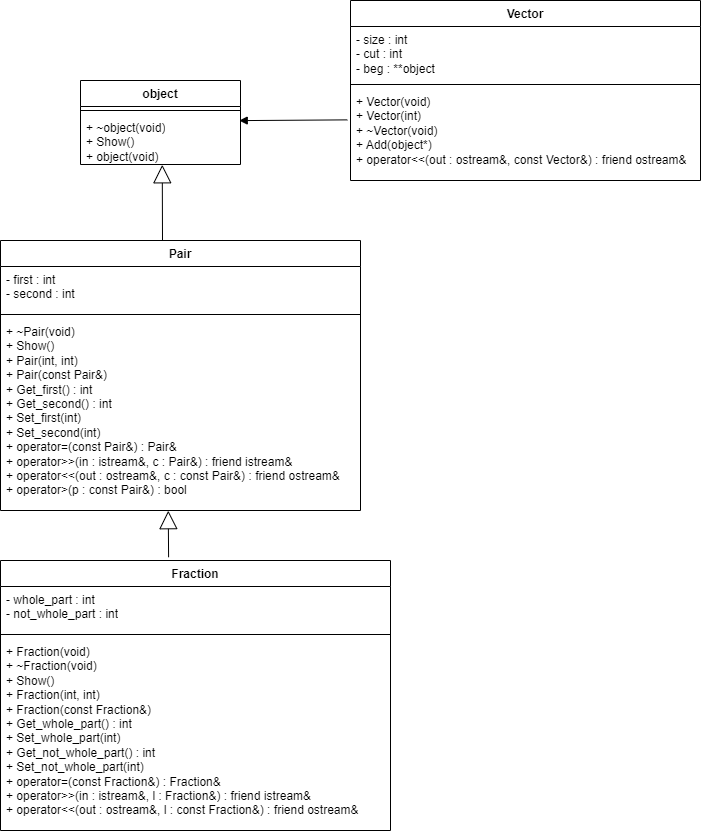

The diagram above was exported from draw.io. Its source (the exported page's mxGraphModel, read from the mxfile embedded in the PNG):
<mxGraphModel dx="990" dy="885" grid="1" gridSize="10" guides="1" tooltips="1" connect="1" arrows="1" fold="1" page="1" pageScale="1" pageWidth="827" pageHeight="1169" math="0" shadow="0">
  <root>
    <mxCell id="0" />
    <mxCell id="1" parent="0" />
    <mxCell id="7NjZY4kW9wPce89TTtN7-204" style="edgeStyle=orthogonalEdgeStyle;rounded=0;orthogonalLoop=1;jettySize=auto;html=1;exitX=1;exitY=0.5;exitDx=0;exitDy=0;entryX=0.5;entryY=0;entryDx=0;entryDy=0;" parent="1" edge="1">
      <mxGeometry relative="1" as="geometry">
        <mxPoint x="1420" y="550" as="sourcePoint" />
        <Array as="points">
          <mxPoint x="1470" y="550" />
          <mxPoint x="1470" y="680" />
          <mxPoint x="1330" y="680" />
        </Array>
      </mxGeometry>
    </mxCell>
    <mxCell id="LwDJ9_bF59ptO0BEYLhL-1" value="Pair" style="swimlane;fontStyle=1;align=center;verticalAlign=top;childLayout=stackLayout;horizontal=1;startSize=26;horizontalStack=0;resizeParent=1;resizeParentMax=0;resizeLast=0;collapsible=1;marginBottom=0;whiteSpace=wrap;html=1;" parent="1" vertex="1">
      <mxGeometry x="120" y="360" width="360" height="270" as="geometry" />
    </mxCell>
    <mxCell id="LwDJ9_bF59ptO0BEYLhL-2" value="&lt;div&gt;- first : int&lt;/div&gt;&lt;div&gt;- second : int&lt;/div&gt;" style="text;strokeColor=none;fillColor=none;align=left;verticalAlign=top;spacingLeft=4;spacingRight=4;overflow=hidden;rotatable=0;points=[[0,0.5],[1,0.5]];portConstraint=eastwest;whiteSpace=wrap;html=1;" parent="LwDJ9_bF59ptO0BEYLhL-1" vertex="1">
      <mxGeometry y="26" width="360" height="44" as="geometry" />
    </mxCell>
    <mxCell id="LwDJ9_bF59ptO0BEYLhL-3" value="" style="line;strokeWidth=1;fillColor=none;align=left;verticalAlign=middle;spacingTop=-1;spacingLeft=3;spacingRight=3;rotatable=0;labelPosition=right;points=[];portConstraint=eastwest;strokeColor=inherit;" parent="LwDJ9_bF59ptO0BEYLhL-1" vertex="1">
      <mxGeometry y="70" width="360" height="8" as="geometry" />
    </mxCell>
    <mxCell id="LwDJ9_bF59ptO0BEYLhL-4" value="&lt;div&gt;+&amp;nbsp;&lt;span style=&quot;background-color: initial;&quot;&gt;~Pair(void)&lt;/span&gt;&lt;/div&gt;&lt;div&gt;&lt;span style=&quot;background-color: initial;&quot;&gt;+&amp;nbsp;&lt;/span&gt;&lt;span style=&quot;background-color: initial;&quot;&gt;Show()&lt;/span&gt;&lt;/div&gt;&lt;div&gt;&lt;span style=&quot;background-color: initial;&quot;&gt;+&amp;nbsp;&lt;/span&gt;&lt;span style=&quot;background-color: initial;&quot;&gt;Pair(int, int)&lt;/span&gt;&lt;/div&gt;&lt;div&gt;&lt;span style=&quot;background-color: initial;&quot;&gt;+&amp;nbsp;&lt;/span&gt;&lt;span style=&quot;background-color: initial;&quot;&gt;Pair(const Pair&amp;amp;)&lt;/span&gt;&lt;/div&gt;&lt;div&gt;+&amp;nbsp;Get_first() : int&lt;/div&gt;&lt;div&gt;&lt;span style=&quot;background-color: initial;&quot;&gt;+&amp;nbsp;&lt;/span&gt;&lt;span style=&quot;background-color: initial;&quot;&gt;Get_second() : int&lt;/span&gt;&lt;span style=&quot;background-color: initial;&quot;&gt;&amp;nbsp;&lt;/span&gt;&lt;/div&gt;&lt;div&gt;+ Set_first(int)&lt;/div&gt;&lt;div&gt;+ Set_second(int)&amp;nbsp;&lt;/div&gt;&lt;div&gt;+ operator=(const Pair&amp;amp;) : Pair&amp;amp;&lt;/div&gt;&lt;div&gt;&lt;span style=&quot;background-color: initial;&quot;&gt;+&amp;nbsp;&lt;/span&gt;&lt;span style=&quot;background-color: initial;&quot;&gt;operator&amp;gt;&amp;gt;(in : istream&amp;amp;, c : Pair&amp;amp;)&lt;/span&gt;&lt;span style=&quot;background-color: initial;&quot;&gt;&amp;nbsp;:&amp;nbsp;&lt;/span&gt;&lt;span style=&quot;background-color: initial;&quot;&gt;friend istream&amp;amp;&lt;/span&gt;&lt;span style=&quot;background-color: initial;&quot;&gt;&amp;nbsp;&lt;/span&gt;&lt;/div&gt;&lt;div&gt;+ operator&amp;lt;&amp;lt;(out : ostream&amp;amp;, c : const Pair&amp;amp;) :&amp;nbsp;&lt;span style=&quot;background-color: initial;&quot;&gt;friend ostream&amp;amp;&lt;/span&gt;&lt;span style=&quot;background-color: initial;&quot;&gt;&amp;nbsp;&lt;/span&gt;&lt;/div&gt;&lt;div&gt;&lt;span style=&quot;background-color: initial;&quot;&gt;+&amp;nbsp;&lt;/span&gt;&lt;span style=&quot;background-color: initial;&quot;&gt;operator&amp;gt;(p : const Pair&amp;amp;) : bool&lt;/span&gt;&lt;/div&gt;" style="text;strokeColor=none;fillColor=none;align=left;verticalAlign=top;spacingLeft=4;spacingRight=4;overflow=hidden;rotatable=0;points=[[0,0.5],[1,0.5]];portConstraint=eastwest;whiteSpace=wrap;html=1;" parent="LwDJ9_bF59ptO0BEYLhL-1" vertex="1">
      <mxGeometry y="78" width="360" height="192" as="geometry" />
    </mxCell>
    <mxCell id="V1dwkRbYOOBPXbFKIwuT-1" value="object" style="swimlane;fontStyle=1;align=center;verticalAlign=top;childLayout=stackLayout;horizontal=1;startSize=26;horizontalStack=0;resizeParent=1;resizeParentMax=0;resizeLast=0;collapsible=1;marginBottom=0;whiteSpace=wrap;html=1;" parent="1" vertex="1">
      <mxGeometry x="200" y="200" width="160" height="84" as="geometry" />
    </mxCell>
    <mxCell id="V1dwkRbYOOBPXbFKIwuT-3" value="" style="line;strokeWidth=1;fillColor=none;align=left;verticalAlign=middle;spacingTop=-1;spacingLeft=3;spacingRight=3;rotatable=0;labelPosition=right;points=[];portConstraint=eastwest;strokeColor=inherit;" parent="V1dwkRbYOOBPXbFKIwuT-1" vertex="1">
      <mxGeometry y="26" width="160" height="8" as="geometry" />
    </mxCell>
    <mxCell id="V1dwkRbYOOBPXbFKIwuT-4" value="+ ~object(void)&lt;div&gt;+ Show()&lt;/div&gt;&lt;div&gt;+&amp;nbsp;&lt;span style=&quot;background-color: initial;&quot;&gt;object(void)&lt;/span&gt;&lt;/div&gt;" style="text;strokeColor=none;fillColor=none;align=left;verticalAlign=top;spacingLeft=4;spacingRight=4;overflow=hidden;rotatable=0;points=[[0,0.5],[1,0.5]];portConstraint=eastwest;whiteSpace=wrap;html=1;" parent="V1dwkRbYOOBPXbFKIwuT-1" vertex="1">
      <mxGeometry y="34" width="160" height="50" as="geometry" />
    </mxCell>
    <mxCell id="ppVnMRqn2lZBlq7ubslC-2" value="Vector" style="swimlane;fontStyle=1;align=center;verticalAlign=top;childLayout=stackLayout;horizontal=1;startSize=26;horizontalStack=0;resizeParent=1;resizeParentMax=0;resizeLast=0;collapsible=1;marginBottom=0;whiteSpace=wrap;html=1;" vertex="1" parent="1">
      <mxGeometry x="470" y="120" width="350" height="180" as="geometry" />
    </mxCell>
    <mxCell id="ppVnMRqn2lZBlq7ubslC-3" value="- size : int&lt;div&gt;- cut : int&lt;/div&gt;&lt;div&gt;- beg : **object&lt;/div&gt;" style="text;strokeColor=none;fillColor=none;align=left;verticalAlign=top;spacingLeft=4;spacingRight=4;overflow=hidden;rotatable=0;points=[[0,0.5],[1,0.5]];portConstraint=eastwest;whiteSpace=wrap;html=1;" vertex="1" parent="ppVnMRqn2lZBlq7ubslC-2">
      <mxGeometry y="26" width="350" height="54" as="geometry" />
    </mxCell>
    <mxCell id="ppVnMRqn2lZBlq7ubslC-4" value="" style="line;strokeWidth=1;fillColor=none;align=left;verticalAlign=middle;spacingTop=-1;spacingLeft=3;spacingRight=3;rotatable=0;labelPosition=right;points=[];portConstraint=eastwest;strokeColor=inherit;" vertex="1" parent="ppVnMRqn2lZBlq7ubslC-2">
      <mxGeometry y="80" width="350" height="8" as="geometry" />
    </mxCell>
    <mxCell id="ppVnMRqn2lZBlq7ubslC-5" value="+&amp;nbsp;Vector(void)&lt;div&gt;+&amp;nbsp;Vector(int)&lt;/div&gt;&lt;div&gt;+&amp;nbsp;~Vector(void)&lt;/div&gt;&lt;div&gt;+&amp;nbsp;Add(object*)&lt;/div&gt;&lt;div&gt;+ operator&amp;lt;&amp;lt;(out : ostream&amp;amp;, const Vector&amp;amp;) :&amp;nbsp;&lt;span style=&quot;background-color: initial;&quot;&gt;friend ostream&amp;amp;&lt;/span&gt;&lt;span style=&quot;background-color: initial;&quot;&gt;&amp;nbsp;&lt;/span&gt;&lt;br&gt;&lt;/div&gt;" style="text;strokeColor=none;fillColor=none;align=left;verticalAlign=top;spacingLeft=4;spacingRight=4;overflow=hidden;rotatable=0;points=[[0,0.5],[1,0.5]];portConstraint=eastwest;whiteSpace=wrap;html=1;" vertex="1" parent="ppVnMRqn2lZBlq7ubslC-2">
      <mxGeometry y="88" width="350" height="92" as="geometry" />
    </mxCell>
    <mxCell id="ppVnMRqn2lZBlq7ubslC-7" value="Fraction" style="swimlane;fontStyle=1;align=center;verticalAlign=top;childLayout=stackLayout;horizontal=1;startSize=26;horizontalStack=0;resizeParent=1;resizeParentMax=0;resizeLast=0;collapsible=1;marginBottom=0;whiteSpace=wrap;html=1;" vertex="1" parent="1">
      <mxGeometry x="120" y="680" width="390" height="270" as="geometry" />
    </mxCell>
    <mxCell id="ppVnMRqn2lZBlq7ubslC-8" value="&lt;div&gt;- whole_part : int&lt;/div&gt;&lt;div&gt;- not_whole_part : int&lt;/div&gt;" style="text;strokeColor=none;fillColor=none;align=left;verticalAlign=top;spacingLeft=4;spacingRight=4;overflow=hidden;rotatable=0;points=[[0,0.5],[1,0.5]];portConstraint=eastwest;whiteSpace=wrap;html=1;" vertex="1" parent="ppVnMRqn2lZBlq7ubslC-7">
      <mxGeometry y="26" width="390" height="44" as="geometry" />
    </mxCell>
    <mxCell id="ppVnMRqn2lZBlq7ubslC-9" value="" style="line;strokeWidth=1;fillColor=none;align=left;verticalAlign=middle;spacingTop=-1;spacingLeft=3;spacingRight=3;rotatable=0;labelPosition=right;points=[];portConstraint=eastwest;strokeColor=inherit;" vertex="1" parent="ppVnMRqn2lZBlq7ubslC-7">
      <mxGeometry y="70" width="390" height="8" as="geometry" />
    </mxCell>
    <mxCell id="ppVnMRqn2lZBlq7ubslC-10" value="&lt;div&gt;+&amp;nbsp;Fraction(void)&lt;/div&gt;&lt;div&gt;&lt;span style=&quot;background-color: initial;&quot;&gt;+&amp;nbsp;&lt;/span&gt;&lt;span style=&quot;background-color: initial;&quot;&gt;~Fraction(void)&lt;/span&gt;&lt;/div&gt;&lt;div&gt;&lt;span style=&quot;background-color: initial;&quot;&gt;+&amp;nbsp;&lt;/span&gt;&lt;span style=&quot;background-color: initial;&quot;&gt;Show()&lt;/span&gt;&lt;/div&gt;&lt;div&gt;&lt;span style=&quot;background-color: initial;&quot;&gt;+&amp;nbsp;&lt;/span&gt;&lt;span style=&quot;background-color: initial;&quot;&gt;Fraction(int, int)&lt;/span&gt;&lt;/div&gt;&lt;div&gt;+&amp;nbsp;Fraction(const Fraction&amp;amp;)&lt;/div&gt;&lt;div&gt;&lt;span style=&quot;background-color: initial;&quot;&gt;+&amp;nbsp;&lt;/span&gt;&lt;span style=&quot;background-color: initial;&quot;&gt;Get_whole_part()&amp;nbsp;: int&lt;/span&gt;&lt;span style=&quot;background-color: initial;&quot;&gt;&amp;nbsp;&lt;/span&gt;&lt;/div&gt;&lt;div&gt;+ Set_whole_part(int)&lt;/div&gt;&lt;div&gt;+ Get_not_whole_part() : int&amp;nbsp;&lt;/div&gt;&lt;div&gt;+&amp;nbsp;&lt;span style=&quot;background-color: initial;&quot;&gt;Set_not_whole_part(int)&lt;/span&gt;&lt;/div&gt;&lt;div&gt;&lt;span style=&quot;background-color: initial;&quot;&gt;+&amp;nbsp;&lt;/span&gt;&lt;span style=&quot;background-color: initial;&quot;&gt;operator=(const Fraction&amp;amp;) : Fraction&amp;amp;&lt;/span&gt;&lt;br&gt;&lt;/div&gt;&lt;div&gt;&lt;span style=&quot;background-color: initial;&quot;&gt;+&amp;nbsp;&lt;/span&gt;&lt;span style=&quot;background-color: initial;&quot;&gt;operator&amp;gt;&amp;gt;(in : istream&amp;amp;, l : Fraction&amp;amp;) :&amp;nbsp;&lt;/span&gt;&lt;span style=&quot;background-color: initial;&quot;&gt;friend istream&amp;amp;&lt;/span&gt;&lt;span style=&quot;background-color: initial;&quot;&gt;&amp;nbsp;&lt;/span&gt;&lt;/div&gt;&lt;div&gt;&lt;span style=&quot;white-space: normal;&quot;&gt;+ operator&amp;lt;&amp;lt;(out : ostream&amp;amp;, l : const Fraction&amp;amp;) :&amp;nbsp;&lt;/span&gt;&lt;span style=&quot;background-color: initial;&quot;&gt;friend ostream&amp;amp;&lt;/span&gt;&lt;span style=&quot;background-color: initial;&quot;&gt;&amp;nbsp;&lt;/span&gt;&lt;/div&gt;" style="text;strokeColor=none;fillColor=none;align=left;verticalAlign=top;spacingLeft=4;spacingRight=4;overflow=hidden;rotatable=0;points=[[0,0.5],[1,0.5]];portConstraint=eastwest;whiteSpace=wrap;html=1;" vertex="1" parent="ppVnMRqn2lZBlq7ubslC-7">
      <mxGeometry y="78" width="390" height="192" as="geometry" />
    </mxCell>
    <mxCell id="ppVnMRqn2lZBlq7ubslC-11" value="" style="endArrow=block;endSize=16;endFill=0;html=1;rounded=0;entryX=0.466;entryY=1.001;entryDx=0;entryDy=0;entryPerimeter=0;exitX=0.431;exitY=-0.012;exitDx=0;exitDy=0;exitPerimeter=0;" edge="1" parent="1" source="ppVnMRqn2lZBlq7ubslC-7" target="LwDJ9_bF59ptO0BEYLhL-4">
      <mxGeometry width="160" relative="1" as="geometry">
        <mxPoint x="200" y="770" as="sourcePoint" />
        <mxPoint x="360" y="770" as="targetPoint" />
      </mxGeometry>
    </mxCell>
    <mxCell id="ppVnMRqn2lZBlq7ubslC-12" value="" style="endArrow=block;endSize=16;endFill=0;html=1;rounded=0;entryX=0.511;entryY=1.006;entryDx=0;entryDy=0;entryPerimeter=0;" edge="1" parent="1" target="V1dwkRbYOOBPXbFKIwuT-4">
      <mxGeometry width="160" relative="1" as="geometry">
        <mxPoint x="282" y="360" as="sourcePoint" />
        <mxPoint x="298" y="640" as="targetPoint" />
      </mxGeometry>
    </mxCell>
    <mxCell id="ppVnMRqn2lZBlq7ubslC-14" value="" style="html=1;verticalAlign=bottom;endArrow=block;curved=0;rounded=0;entryX=0.992;entryY=0.122;entryDx=0;entryDy=0;entryPerimeter=0;exitX=-0.009;exitY=0.341;exitDx=0;exitDy=0;exitPerimeter=0;" edge="1" parent="1" source="ppVnMRqn2lZBlq7ubslC-5" target="V1dwkRbYOOBPXbFKIwuT-4">
      <mxGeometry width="80" relative="1" as="geometry">
        <mxPoint x="580" y="290" as="sourcePoint" />
        <mxPoint x="660" y="290" as="targetPoint" />
      </mxGeometry>
    </mxCell>
  </root>
</mxGraphModel>